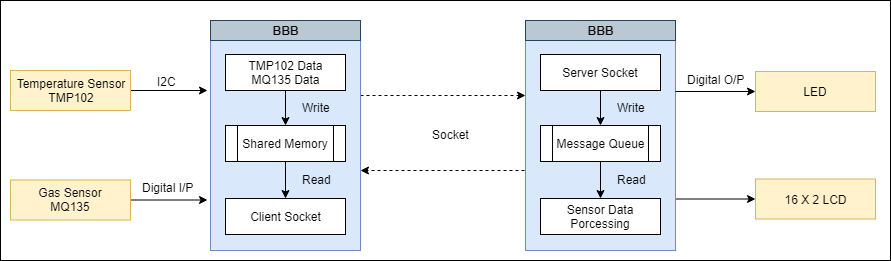

The diagram above was exported from draw.io. Its source (the exported page's mxGraphModel, read from the mxfile embedded in the PNG):
<mxGraphModel dx="1010" dy="579" grid="1" gridSize="10" guides="1" tooltips="1" connect="1" arrows="1" fold="1" page="1" pageScale="1" pageWidth="1000" pageHeight="3800" math="0" shadow="0">
  <root>
    <mxCell id="0" />
    <mxCell id="1" parent="0" />
    <mxCell id="oAK7DLK3RPLD-K7Jjz5w-3" value="" style="edgeStyle=orthogonalEdgeStyle;rounded=0;orthogonalLoop=1;jettySize=auto;html=1;dashed=1;entryX=-0.001;entryY=0.325;entryDx=0;entryDy=0;entryPerimeter=0;" parent="1" target="oAK7DLK3RPLD-K7Jjz5w-2" edge="1">
      <mxGeometry relative="1" as="geometry">
        <mxPoint x="380" y="245" as="sourcePoint" />
        <mxPoint x="540" y="245" as="targetPoint" />
      </mxGeometry>
    </mxCell>
    <mxCell id="oAK7DLK3RPLD-K7Jjz5w-1" value="" style="rounded=0;whiteSpace=wrap;html=1;fillColor=#dae8fc;strokeColor=#6c8ebf;" parent="1" vertex="1">
      <mxGeometry x="230" y="170" width="150" height="230" as="geometry" />
    </mxCell>
    <mxCell id="oAK7DLK3RPLD-K7Jjz5w-9" value="" style="edgeStyle=orthogonalEdgeStyle;rounded=0;orthogonalLoop=1;jettySize=auto;html=1;" parent="1" target="oAK7DLK3RPLD-K7Jjz5w-8" edge="1">
      <mxGeometry relative="1" as="geometry">
        <mxPoint x="695" y="348.5" as="sourcePoint" />
      </mxGeometry>
    </mxCell>
    <mxCell id="oAK7DLK3RPLD-K7Jjz5w-2" value="" style="rounded=0;whiteSpace=wrap;html=1;fillColor=#dae8fc;strokeColor=#6c8ebf;" parent="1" vertex="1">
      <mxGeometry x="545" y="170" width="150" height="230" as="geometry" />
    </mxCell>
    <mxCell id="oAK7DLK3RPLD-K7Jjz5w-4" value="" style="edgeStyle=orthogonalEdgeStyle;rounded=0;orthogonalLoop=1;jettySize=auto;html=1;dashed=1;" parent="1" edge="1">
      <mxGeometry relative="1" as="geometry">
        <mxPoint x="544" y="320" as="sourcePoint" />
        <mxPoint x="380" y="320" as="targetPoint" />
      </mxGeometry>
    </mxCell>
    <mxCell id="oAK7DLK3RPLD-K7Jjz5w-5" value="Socket" style="text;html=1;resizable=0;points=[];autosize=1;align=left;verticalAlign=top;spacingTop=-4;" parent="1" vertex="1">
      <mxGeometry x="450" y="275" width="50" height="20" as="geometry" />
    </mxCell>
    <mxCell id="oAK7DLK3RPLD-K7Jjz5w-6" value="&lt;b&gt;BBB&lt;/b&gt;" style="rounded=0;whiteSpace=wrap;html=1;fillColor=#bac8d3;strokeColor=#23445d;" parent="1" vertex="1">
      <mxGeometry x="230" y="170" width="150" height="20" as="geometry" />
    </mxCell>
    <mxCell id="oAK7DLK3RPLD-K7Jjz5w-7" value="&lt;b&gt;BBB&lt;/b&gt;" style="rounded=0;whiteSpace=wrap;html=1;fillColor=#bac8d3;strokeColor=#23445d;" parent="1" vertex="1">
      <mxGeometry x="545" y="170" width="150" height="20" as="geometry" />
    </mxCell>
    <mxCell id="oAK7DLK3RPLD-K7Jjz5w-8" value="16 X 2 LCD" style="rounded=0;whiteSpace=wrap;html=1;fillColor=#fff2cc;strokeColor=#d6b656;" parent="1" vertex="1">
      <mxGeometry x="775" y="328.5" width="120" height="40" as="geometry" />
    </mxCell>
    <mxCell id="oAK7DLK3RPLD-K7Jjz5w-11" value="Server Socket" style="rounded=0;whiteSpace=wrap;html=1;" parent="1" vertex="1">
      <mxGeometry x="560" y="204" width="120" height="36" as="geometry" />
    </mxCell>
    <mxCell id="oAK7DLK3RPLD-K7Jjz5w-12" value="Message Queue" style="shape=process;whiteSpace=wrap;html=1;backgroundOutline=1;" parent="1" vertex="1">
      <mxGeometry x="560" y="275" width="120" height="36" as="geometry" />
    </mxCell>
    <mxCell id="oAK7DLK3RPLD-K7Jjz5w-16" style="edgeStyle=orthogonalEdgeStyle;rounded=0;orthogonalLoop=1;jettySize=auto;html=1;exitX=0.5;exitY=1;exitDx=0;exitDy=0;entryX=0.5;entryY=0;entryDx=0;entryDy=0;" parent="1" source="oAK7DLK3RPLD-K7Jjz5w-11" target="oAK7DLK3RPLD-K7Jjz5w-12" edge="1">
      <mxGeometry relative="1" as="geometry" />
    </mxCell>
    <mxCell id="oAK7DLK3RPLD-K7Jjz5w-13" value="Sensor Data Porcessing" style="rounded=0;whiteSpace=wrap;html=1;" parent="1" vertex="1">
      <mxGeometry x="560" y="348" width="120" height="36" as="geometry" />
    </mxCell>
    <mxCell id="oAK7DLK3RPLD-K7Jjz5w-17" style="edgeStyle=orthogonalEdgeStyle;rounded=0;orthogonalLoop=1;jettySize=auto;html=1;exitX=0.5;exitY=1;exitDx=0;exitDy=0;entryX=0.5;entryY=0;entryDx=0;entryDy=0;" parent="1" source="oAK7DLK3RPLD-K7Jjz5w-12" target="oAK7DLK3RPLD-K7Jjz5w-13" edge="1">
      <mxGeometry relative="1" as="geometry" />
    </mxCell>
    <mxCell id="oAK7DLK3RPLD-K7Jjz5w-20" value="" style="edgeStyle=orthogonalEdgeStyle;rounded=0;orthogonalLoop=1;jettySize=auto;html=1;entryX=-0.019;entryY=0.304;entryDx=0;entryDy=0;entryPerimeter=0;" parent="1" source="oAK7DLK3RPLD-K7Jjz5w-18" target="oAK7DLK3RPLD-K7Jjz5w-1" edge="1">
      <mxGeometry relative="1" as="geometry" />
    </mxCell>
    <mxCell id="oAK7DLK3RPLD-K7Jjz5w-18" value="Temperature Sensor&lt;br&gt;TMP102" style="rounded=0;whiteSpace=wrap;html=1;fillColor=#fff2cc;strokeColor=#d6b656;" parent="1" vertex="1">
      <mxGeometry x="30" y="220" width="120" height="40" as="geometry" />
    </mxCell>
    <mxCell id="oAK7DLK3RPLD-K7Jjz5w-21" value="" style="edgeStyle=orthogonalEdgeStyle;rounded=0;orthogonalLoop=1;jettySize=auto;html=1;entryX=-0.019;entryY=0.304;entryDx=0;entryDy=0;entryPerimeter=0;" parent="1" source="oAK7DLK3RPLD-K7Jjz5w-22" edge="1">
      <mxGeometry relative="1" as="geometry">
        <mxPoint x="227" y="349.5" as="targetPoint" />
      </mxGeometry>
    </mxCell>
    <mxCell id="oAK7DLK3RPLD-K7Jjz5w-22" value="Gas Sensor&lt;br&gt;MQ135" style="rounded=0;whiteSpace=wrap;html=1;fillColor=#fff2cc;strokeColor=#d6b656;" parent="1" vertex="1">
      <mxGeometry x="30" y="329.5" width="120" height="40" as="geometry" />
    </mxCell>
    <mxCell id="oAK7DLK3RPLD-K7Jjz5w-25" value="TMP102 Data&lt;br&gt;MQ135 Data" style="rounded=0;whiteSpace=wrap;html=1;" parent="1" vertex="1">
      <mxGeometry x="245" y="204" width="120" height="36" as="geometry" />
    </mxCell>
    <mxCell id="oAK7DLK3RPLD-K7Jjz5w-27" value="Shared Memory" style="shape=process;whiteSpace=wrap;html=1;backgroundOutline=1;" parent="1" vertex="1">
      <mxGeometry x="245" y="275" width="120" height="36" as="geometry" />
    </mxCell>
    <mxCell id="oAK7DLK3RPLD-K7Jjz5w-24" style="edgeStyle=orthogonalEdgeStyle;rounded=0;orthogonalLoop=1;jettySize=auto;html=1;exitX=0.5;exitY=1;exitDx=0;exitDy=0;entryX=0.5;entryY=0;entryDx=0;entryDy=0;" parent="1" source="oAK7DLK3RPLD-K7Jjz5w-25" target="oAK7DLK3RPLD-K7Jjz5w-27" edge="1">
      <mxGeometry relative="1" as="geometry" />
    </mxCell>
    <mxCell id="oAK7DLK3RPLD-K7Jjz5w-28" value="Client Socket" style="rounded=0;whiteSpace=wrap;html=1;" parent="1" vertex="1">
      <mxGeometry x="245" y="348" width="120" height="36" as="geometry" />
    </mxCell>
    <mxCell id="oAK7DLK3RPLD-K7Jjz5w-26" style="edgeStyle=orthogonalEdgeStyle;rounded=0;orthogonalLoop=1;jettySize=auto;html=1;exitX=0.5;exitY=1;exitDx=0;exitDy=0;entryX=0.5;entryY=0;entryDx=0;entryDy=0;" parent="1" source="oAK7DLK3RPLD-K7Jjz5w-27" target="oAK7DLK3RPLD-K7Jjz5w-28" edge="1">
      <mxGeometry relative="1" as="geometry" />
    </mxCell>
    <mxCell id="oAK7DLK3RPLD-K7Jjz5w-29" value="Write" style="text;html=1;resizable=0;points=[];autosize=1;align=left;verticalAlign=top;spacingTop=-4;" parent="1" vertex="1">
      <mxGeometry x="320" y="247.5" width="40" height="20" as="geometry" />
    </mxCell>
    <mxCell id="oAK7DLK3RPLD-K7Jjz5w-30" value="Read" style="text;html=1;resizable=0;points=[];autosize=1;align=left;verticalAlign=top;spacingTop=-4;" parent="1" vertex="1">
      <mxGeometry x="320" y="319.5" width="40" height="20" as="geometry" />
    </mxCell>
    <mxCell id="oAK7DLK3RPLD-K7Jjz5w-32" value="" style="edgeStyle=orthogonalEdgeStyle;rounded=0;orthogonalLoop=1;jettySize=auto;html=1;" parent="1" target="oAK7DLK3RPLD-K7Jjz5w-33" edge="1">
      <mxGeometry relative="1" as="geometry">
        <mxPoint x="695" y="241" as="sourcePoint" />
      </mxGeometry>
    </mxCell>
    <mxCell id="oAK7DLK3RPLD-K7Jjz5w-33" value="LED" style="rounded=0;whiteSpace=wrap;html=1;fillColor=#fff2cc;strokeColor=#d6b656;" parent="1" vertex="1">
      <mxGeometry x="775" y="221" width="120" height="40" as="geometry" />
    </mxCell>
    <mxCell id="oAK7DLK3RPLD-K7Jjz5w-34" value="Digital O/P" style="text;html=1;resizable=0;points=[];autosize=1;align=left;verticalAlign=top;spacingTop=-4;" parent="1" vertex="1">
      <mxGeometry x="705" y="220" width="70" height="20" as="geometry" />
    </mxCell>
    <mxCell id="oAK7DLK3RPLD-K7Jjz5w-35" value="Write" style="text;html=1;resizable=0;points=[];autosize=1;align=left;verticalAlign=top;spacingTop=-4;" parent="1" vertex="1">
      <mxGeometry x="635" y="247.5" width="40" height="20" as="geometry" />
    </mxCell>
    <mxCell id="oAK7DLK3RPLD-K7Jjz5w-36" value="Read" style="text;html=1;resizable=0;points=[];autosize=1;align=left;verticalAlign=top;spacingTop=-4;" parent="1" vertex="1">
      <mxGeometry x="635" y="319.5" width="40" height="20" as="geometry" />
    </mxCell>
    <mxCell id="oAK7DLK3RPLD-K7Jjz5w-37" value="I2C" style="text;html=1;resizable=0;points=[];autosize=1;align=left;verticalAlign=top;spacingTop=-4;" parent="1" vertex="1">
      <mxGeometry x="175" y="222" width="30" height="20" as="geometry" />
    </mxCell>
    <mxCell id="oAK7DLK3RPLD-K7Jjz5w-38" value="Digital I/P" style="text;html=1;resizable=0;points=[];autosize=1;align=left;verticalAlign=top;spacingTop=-4;" parent="1" vertex="1">
      <mxGeometry x="160" y="327.5" width="70" height="20" as="geometry" />
    </mxCell>
    <mxCell id="oAK7DLK3RPLD-K7Jjz5w-43" value="" style="rounded=0;whiteSpace=wrap;html=1;fillColor=none;" parent="1" vertex="1">
      <mxGeometry x="20" y="150" width="890" height="260" as="geometry" />
    </mxCell>
  </root>
</mxGraphModel>